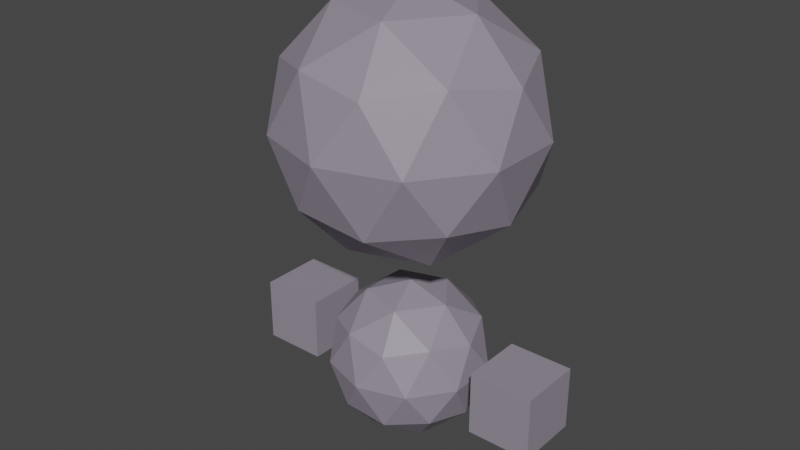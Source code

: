# Source: robot_prototype.blend  (saved by Blender 3.6.11; exported with 4.5.12 LTS)
import bpy
from mathutils import Matrix  # noqa: F401  (used for matrix-valued properties, if any)

bpy.ops.wm.read_factory_settings(use_empty=True)
scene = bpy.context.scene
scene.name = 'Scene'

# ---- collections
col_collection = bpy.data.collections.new('Collection'); scene.collection.children.link(col_collection)

# ---- materials (node trees are filled in below, after node groups)
mat_material_002 = bpy.data.materials.new('Material.002')
mat_material_002.use_transparent_shadow = False
mat_material_001 = bpy.data.materials.new('Material.001')
mat_material_001.use_transparent_shadow = False
mat_material_003 = bpy.data.materials.new('Material.003')
mat_material_003.use_transparent_shadow = False

# ---- material node trees
mat_material_002.use_nodes = True; mat_material_002.node_tree.nodes.clear()
_N = mat_material_002.node_tree.nodes; _L = mat_material_002.node_tree.links
n0 = _N.new('ShaderNodeBsdfPrincipled'); n0.name = 'Principled BSDF'; n0.location = (10, 300)
n0.distribution = 'GGX'
n0.subsurface_method = 'RANDOM_WALK_SKIN'
n0.inputs[0].default_value = (0.2874, 0.2538, 0.3147, 1.0)
n0.inputs[3].default_value = 1.45
n0.inputs[27].default_value = (0.0, 0.0, 0.0, 1.0)
n0.inputs[28].default_value = 1.0
n1 = _N.new('ShaderNodeOutputMaterial'); n1.name = 'Material Output'; n1.location = (300, 300)
_L.new(n0.outputs[0], n1.inputs[0])
n1.is_active_output = True
mat_material_001.use_nodes = True; mat_material_001.node_tree.nodes.clear()
_N = mat_material_001.node_tree.nodes; _L = mat_material_001.node_tree.links
n0 = _N.new('ShaderNodeBsdfPrincipled'); n0.name = 'Principled BSDF'; n0.location = (10, 300)
n0.distribution = 'GGX'
n0.subsurface_method = 'RANDOM_WALK_SKIN'
n0.inputs[0].default_value = (0.01165, 0.00225, 0.02281, 1.0)
n0.inputs[3].default_value = 1.45
n0.inputs[27].default_value = (0.0, 0.0, 0.0, 1.0)
n0.inputs[28].default_value = 1.0
n1 = _N.new('ShaderNodeOutputMaterial'); n1.name = 'Material Output'; n1.location = (300, 300)
_L.new(n0.outputs[0], n1.inputs[0])
n1.is_active_output = True
mat_material_003.use_nodes = True; mat_material_003.node_tree.nodes.clear()
_N = mat_material_003.node_tree.nodes; _L = mat_material_003.node_tree.links
n0 = _N.new('ShaderNodeBsdfPrincipled'); n0.name = 'Principled BSDF'; n0.location = (10, 300)
n0.distribution = 'GGX'
n0.subsurface_method = 'RANDOM_WALK_SKIN'
n0.inputs[0].default_value = (0.2874, 0.2538, 0.3147, 1.0)
n0.inputs[3].default_value = 1.45
n0.inputs[27].default_value = (0.0, 0.0, 0.0, 1.0)
n0.inputs[28].default_value = 1.0
n1 = _N.new('ShaderNodeOutputMaterial'); n1.name = 'Material Output'; n1.location = (300, 300)
_L.new(n0.outputs[0], n1.inputs[0])
n1.is_active_output = True

# ---- world
world_world = bpy.data.worlds.new('World'); scene.world = world_world
world_world.use_nodes = True; world_world.node_tree.nodes.clear()
_N = world_world.node_tree.nodes; _L = world_world.node_tree.links
n0 = _N.new('ShaderNodeOutputWorld'); n0.name = 'World Output'; n0.location = (300, 300)
n1 = _N.new('ShaderNodeBackground'); n1.name = 'Background'; n1.location = (10, 300)
n1.inputs[0].default_value = (0.05088, 0.05088, 0.05088, 1.0)
_L.new(n1.outputs[0], n0.inputs[0])
n0.is_active_output = True
world_world.color = (0.05088, 0.05088, 0.05088)
world_world.use_sun_shadow = False
world_world.sun_shadow_jitter_overblur = 0.0

# ---- meshes
me_icosphere = bpy.data.meshes.new('Icosphere')
me_icosphere.from_pydata([(0.0, 0.0, -1.0), (0.7236, -0.5257, -0.4472), (-0.2764, -0.8506, -0.4472), (-0.8944, 0.0, -0.4472), (-0.2764, 0.8506, -0.4472), (0.7236, 0.5257, -0.4472), (0.2764, -0.8506, 0.4472), (-0.7236, -0.5257, 0.4472), (-0.7236, 0.5257, 0.4472), (0.2764, 0.8506, 0.4472), (0.8944, 0.0, 0.4472), (0.0, 0.0, 1.0), (-0.1625, -0.5, -0.8507), (0.4253, -0.309, -0.8507), (0.2629, -0.809, -0.5257), (0.8506, 0.0, -0.5257), (0.4253, 0.309, -0.8507), (-0.5257, 0.0, -0.8507), (-0.6882, -0.5, -0.5257), (-0.1625, 0.5, -0.8507), (-0.6882, 0.5, -0.5257), (0.2629, 0.809, -0.5257), (0.9511, -0.309, 0.0), (0.9511, 0.309, 0.0), (0.0, -1.0, 0.0), (0.5878, -0.809, 0.0), (-0.9511, -0.309, 0.0), (-0.5878, -0.809, 0.0), (-0.5878, 0.809, 0.0), (-0.9511, 0.309, 0.0), (0.5878, 0.809, 0.0), (0.0, 1.0, 0.0), (0.6882, -0.5, 0.5257), (-0.2629, -0.809, 0.5257), (-0.8506, 0.0, 0.5257), (-0.2629, 0.809, 0.5257), (0.6882, 0.5, 0.5257), (0.1625, -0.5, 0.8507), (0.5257, 0.0, 0.8507), (-0.4253, -0.309, 0.8507), (-0.4253, 0.309, 0.8507), (0.1625, 0.5, 0.8507)], [], [(0, 13, 12), (1, 13, 15), (0, 12, 17), (0, 17, 19), (0, 19, 16), (1, 15, 22), (2, 14, 24), (3, 18, 26), (4, 20, 28), (5, 21, 30), (1, 22, 25), (2, 24, 27), (3, 26, 29), (4, 28, 31), (5, 30, 23), (6, 32, 37), (7, 33, 39), (8, 34, 40), (9, 35, 41), (10, 36, 38), (38, 41, 11), (38, 36, 41), (36, 9, 41), (41, 40, 11), (41, 35, 40), (35, 8, 40), (40, 39, 11), (40, 34, 39), (34, 7, 39), (39, 37, 11), (39, 33, 37), (33, 6, 37), (37, 38, 11), (37, 32, 38), (32, 10, 38), (23, 36, 10), (23, 30, 36), (30, 9, 36), (31, 35, 9), (31, 28, 35), (28, 8, 35), (29, 34, 8), (29, 26, 34), (26, 7, 34), (27, 33, 7), (27, 24, 33), (24, 6, 33), (25, 32, 6), (25, 22, 32), (22, 10, 32), (30, 31, 9), (30, 21, 31), (21, 4, 31), (28, 29, 8), (28, 20, 29), (20, 3, 29), (26, 27, 7), (26, 18, 27), (18, 2, 27), (24, 25, 6), (24, 14, 25), (14, 1, 25), (22, 23, 10), (22, 15, 23), (15, 5, 23), (16, 21, 5), (16, 19, 21), (19, 4, 21), (19, 20, 4), (19, 17, 20), (17, 3, 20), (17, 18, 3), (17, 12, 18), (12, 2, 18), (15, 16, 5), (15, 13, 16), (13, 0, 16), (12, 14, 2), (12, 13, 14), (13, 1, 14)])
_uv = me_icosphere.uv_layers.new(name='UVMap')
_uv.uv.foreach_set('vector', [0.1818, 0.0, 0.2273, 0.07873, 0.1364, 0.07873, 0.2727, 0.1575, 0.3182, 0.07873, 0.3636, 0.1575, 0.9091, 0.0, 0.9545, 0.07873, 0.8636, 0.07873, 0.7273, 0.0, 0.7727, 0.07873, 0.6818, 0.07873, 0.5455, 0.0, 0.5909, 0.07873, 0.5, 0.07873, 0.2727, 0.1575, 0.3636, 0.1575, 0.3182, 0.2362, 0.09091, 0.1575, 0.1818, 0.1575, 0.1364, 0.2362, 0.8182, 0.1575, 0.9091, 0.1575, 0.8636, 0.2362, 0.6364, 0.1575, 0.7273, 0.1575, 0.6818, 0.2362, 0.4545, 0.1575, 0.5455, 0.1575, 0.5, 0.2362, 0.2727, 0.1575, 0.3182, 0.2362, 0.2273, 0.2362, 0.09091, 0.1575, 0.1364, 0.2362, 0.04546, 0.2362, 0.8182, 0.1575, 0.8636, 0.2362, 0.7727, 0.2362, 0.6364, 0.1575, 0.6818, 0.2362, 0.5909, 0.2362, 0.4545, 0.1575, 0.5, 0.2362, 0.4091, 0.2362, 0.1818, 0.3149, 0.2727, 0.3149, 0.2273, 0.3937, 0.0, 0.3149, 0.09091, 0.3149, 0.04546, 0.3937, 0.7273, 0.3149, 0.8182, 0.3149, 0.7727, 0.3937, 0.5455, 0.3149, 0.6364, 0.3149, 0.5909, 0.3937, 0.3636, 0.3149, 0.4545, 0.3149, 0.4091, 0.3937, 0.4091, 0.3937, 0.5, 0.3937, 0.4545, 0.4724, 0.4091, 0.3937, 0.4545, 0.3149, 0.5, 0.3937, 0.4545, 0.3149, 0.5455, 0.3149, 0.5, 0.3937, 0.5909, 0.3937, 0.6818, 0.3937, 0.6364, 0.4724, 0.5909, 0.3937, 0.6364, 0.3149, 0.6818, 0.3937, 0.6364, 0.3149, 0.7273, 0.3149, 0.6818, 0.3937, 0.7727, 0.3937, 0.8636, 0.3937, 0.8182, 0.4724, 0.7727, 0.3937, 0.8182, 0.3149, 0.8636, 0.3937, 0.8182, 0.3149, 0.9091, 0.3149, 0.8636, 0.3937, 0.04546, 0.3937, 0.1364, 0.3937, 0.09091, 0.4724, 0.04546, 0.3937, 0.09091, 0.3149, 0.1364, 0.3937, 0.09091, 0.3149, 0.1818, 0.3149, 0.1364, 0.3937, 0.2273, 0.3937, 0.3182, 0.3937, 0.2727, 0.4724, 0.2273, 0.3937, 0.2727, 0.3149, 0.3182, 0.3937, 0.2727, 0.3149, 0.3636, 0.3149, 0.3182, 0.3937, 0.4091, 0.2362, 0.4545, 0.3149, 0.3636, 0.3149, 0.4091, 0.2362, 0.5, 0.2362, 0.4545, 0.3149, 0.5, 0.2362, 0.5455, 0.3149, 0.4545, 0.3149, 0.5909, 0.2362, 0.6364, 0.3149, 0.5455, 0.3149, 0.5909, 0.2362, 0.6818, 0.2362, 0.6364, 0.3149, 0.6818, 0.2362, 0.7273, 0.3149, 0.6364, 0.3149, 0.7727, 0.2362, 0.8182, 0.3149, 0.7273, 0.3149, 0.7727, 0.2362, 0.8636, 0.2362, 0.8182, 0.3149, 0.8636, 0.2362, 0.9091, 0.3149, 0.8182, 0.3149, 0.04546, 0.2362, 0.09091, 0.3149, 0.0, 0.3149, 0.04546, 0.2362, 0.1364, 0.2362, 0.09091, 0.3149, 0.1364, 0.2362, 0.1818, 0.3149, 0.09091, 0.3149, 0.2273, 0.2362, 0.2727, 0.3149, 0.1818, 0.3149, 0.2273, 0.2362, 0.3182, 0.2362, 0.2727, 0.3149, 0.3182, 0.2362, 0.3636, 0.3149, 0.2727, 0.3149, 0.5, 0.2362, 0.5909, 0.2362, 0.5455, 0.3149, 0.5, 0.2362, 0.5455, 0.1575, 0.5909, 0.2362, 0.5455, 0.1575, 0.6364, 0.1575, 0.5909, 0.2362, 0.6818, 0.2362, 0.7727, 0.2362, 0.7273, 0.3149, 0.6818, 0.2362, 0.7273, 0.1575, 0.7727, 0.2362, 0.7273, 0.1575, 0.8182, 0.1575, 0.7727, 0.2362, 0.8636, 0.2362, 0.9545, 0.2362, 0.9091, 0.3149, 0.8636, 0.2362, 0.9091, 0.1575, 0.9545, 0.2362, 0.9091, 0.1575, 1.0, 0.1575, 0.9545, 0.2362, 0.1364, 0.2362, 0.2273, 0.2362, 0.1818, 0.3149, 0.1364, 0.2362, 0.1818, 0.1575, 0.2273, 0.2362, 0.1818, 0.1575, 0.2727, 0.1575, 0.2273, 0.2362, 0.3182, 0.2362, 0.4091, 0.2362, 0.3636, 0.3149, 0.3182, 0.2362, 0.3636, 0.1575, 0.4091, 0.2362, 0.3636, 0.1575, 0.4545, 0.1575, 0.4091, 0.2362, 0.5, 0.07873, 0.5455, 0.1575, 0.4545, 0.1575, 0.5, 0.07873, 0.5909, 0.07873, 0.5455, 0.1575, 0.5909, 0.07873, 0.6364, 0.1575, 0.5455, 0.1575, 0.6818, 0.07873, 0.7273, 0.1575, 0.6364, 0.1575, 0.6818, 0.07873, 0.7727, 0.07873, 0.7273, 0.1575, 0.7727, 0.07873, 0.8182, 0.1575, 0.7273, 0.1575, 0.8636, 0.07873, 0.9091, 0.1575, 0.8182, 0.1575, 0.8636, 0.07873, 0.9545, 0.07873, 0.9091, 0.1575, 0.9545, 0.07873, 1.0, 0.1575, 0.9091, 0.1575, 0.3636, 0.1575, 0.4091, 0.07873, 0.4545, 0.1575, 0.3636, 0.1575, 0.3182, 0.07873, 0.4091, 0.07873, 0.3182, 0.07873, 0.3636, 0.0, 0.4091, 0.07873, 0.1364, 0.07873, 0.1818, 0.1575, 0.09091, 0.1575, 0.1364, 0.07873, 0.2273, 0.07873, 0.1818, 0.1575, 0.2273, 0.07873, 0.2727, 0.1575, 0.1818, 0.1575])
me_icosphere.materials.append(mat_material_002)
me_icosphere.update()
me_icosphere_001 = bpy.data.meshes.new('Icosphere.001')
me_icosphere_001.from_pydata([(0.0, 0.0, -1.0), (0.7236, -0.5257, -0.4472), (-0.2764, -0.8506, -0.4472), (-0.8944, 0.0, -0.4472), (-0.2764, 0.8506, -0.4472), (0.7236, 0.5257, -0.4472), (0.2764, -0.8506, 0.4472), (-0.7236, -0.5257, 0.4472), (-0.7236, 0.5257, 0.4472), (0.2764, 0.8506, 0.4472), (0.8944, 0.0, 0.4472), (0.0, 0.0, 1.0), (-0.1625, -0.5, -0.8507), (0.4253, -0.309, -0.8507), (0.2629, -0.809, -0.5257), (0.8506, 0.0, -0.5257), (0.4253, 0.309, -0.8507), (-0.5257, 0.0, -0.8507), (-0.6882, -0.5, -0.5257), (-0.1625, 0.5, -0.8507), (-0.6882, 0.5, -0.5257), (0.2629, 0.809, -0.5257), (0.9511, -0.309, 0.0), (0.9511, 0.309, 0.0), (0.0, -1.0, 0.0), (0.5878, -0.809, 0.0), (-0.9511, -0.309, 0.0), (-0.5878, -0.809, 0.0), (-0.5878, 0.809, 0.0), (-0.9511, 0.309, 0.0), (0.5878, 0.809, 0.0), (0.0, 1.0, 0.0), (0.6882, -0.5, 0.5257), (-0.2629, -0.809, 0.5257), (-0.8506, 0.0, 0.5257), (-0.2629, 0.809, 0.5257), (0.6882, 0.5, 0.5257), (0.1625, -0.5, 0.8507), (0.5257, 0.0, 0.8507), (-0.4253, -0.309, 0.8507), (-0.4253, 0.309, 0.8507), (0.1625, 0.5, 0.8507)], [], [(0, 13, 12), (1, 13, 15), (0, 12, 17), (0, 17, 19), (0, 19, 16), (1, 15, 22), (2, 14, 24), (3, 18, 26), (4, 20, 28), (5, 21, 30), (1, 22, 25), (2, 24, 27), (3, 26, 29), (4, 28, 31), (5, 30, 23), (6, 32, 37), (7, 33, 39), (8, 34, 40), (9, 35, 41), (10, 36, 38), (38, 41, 11), (38, 36, 41), (36, 9, 41), (41, 40, 11), (41, 35, 40), (35, 8, 40), (40, 39, 11), (40, 34, 39), (34, 7, 39), (39, 37, 11), (39, 33, 37), (33, 6, 37), (37, 38, 11), (37, 32, 38), (32, 10, 38), (23, 36, 10), (23, 30, 36), (30, 9, 36), (31, 35, 9), (31, 28, 35), (28, 8, 35), (29, 34, 8), (29, 26, 34), (26, 7, 34), (27, 33, 7), (27, 24, 33), (24, 6, 33), (25, 32, 6), (25, 22, 32), (22, 10, 32), (30, 31, 9), (30, 21, 31), (21, 4, 31), (28, 29, 8), (28, 20, 29), (20, 3, 29), (26, 27, 7), (26, 18, 27), (18, 2, 27), (24, 25, 6), (24, 14, 25), (14, 1, 25), (22, 23, 10), (22, 15, 23), (15, 5, 23), (16, 21, 5), (16, 19, 21), (19, 4, 21), (19, 20, 4), (19, 17, 20), (17, 3, 20), (17, 18, 3), (17, 12, 18), (12, 2, 18), (15, 16, 5), (15, 13, 16), (13, 0, 16), (12, 14, 2), (12, 13, 14), (13, 1, 14)])
_uv = me_icosphere_001.uv_layers.new(name='UVMap')
_uv.uv.foreach_set('vector', [0.1818, 0.0, 0.2273, 0.07873, 0.1364, 0.07873, 0.2727, 0.1575, 0.3182, 0.07873, 0.3636, 0.1575, 0.9091, 0.0, 0.9545, 0.07873, 0.8636, 0.07873, 0.7273, 0.0, 0.7727, 0.07873, 0.6818, 0.07873, 0.5455, 0.0, 0.5909, 0.07873, 0.5, 0.07873, 0.2727, 0.1575, 0.3636, 0.1575, 0.3182, 0.2362, 0.09091, 0.1575, 0.1818, 0.1575, 0.1364, 0.2362, 0.8182, 0.1575, 0.9091, 0.1575, 0.8636, 0.2362, 0.6364, 0.1575, 0.7273, 0.1575, 0.6818, 0.2362, 0.4545, 0.1575, 0.5455, 0.1575, 0.5, 0.2362, 0.2727, 0.1575, 0.3182, 0.2362, 0.2273, 0.2362, 0.09091, 0.1575, 0.1364, 0.2362, 0.04546, 0.2362, 0.8182, 0.1575, 0.8636, 0.2362, 0.7727, 0.2362, 0.6364, 0.1575, 0.6818, 0.2362, 0.5909, 0.2362, 0.4545, 0.1575, 0.5, 0.2362, 0.4091, 0.2362, 0.1818, 0.3149, 0.2727, 0.3149, 0.2273, 0.3937, 0.0, 0.3149, 0.09091, 0.3149, 0.04546, 0.3937, 0.7273, 0.3149, 0.8182, 0.3149, 0.7727, 0.3937, 0.5455, 0.3149, 0.6364, 0.3149, 0.5909, 0.3937, 0.3636, 0.3149, 0.4545, 0.3149, 0.4091, 0.3937, 0.4091, 0.3937, 0.5, 0.3937, 0.4545, 0.4724, 0.4091, 0.3937, 0.4545, 0.3149, 0.5, 0.3937, 0.4545, 0.3149, 0.5455, 0.3149, 0.5, 0.3937, 0.5909, 0.3937, 0.6818, 0.3937, 0.6364, 0.4724, 0.5909, 0.3937, 0.6364, 0.3149, 0.6818, 0.3937, 0.6364, 0.3149, 0.7273, 0.3149, 0.6818, 0.3937, 0.7727, 0.3937, 0.8636, 0.3937, 0.8182, 0.4724, 0.7727, 0.3937, 0.8182, 0.3149, 0.8636, 0.3937, 0.8182, 0.3149, 0.9091, 0.3149, 0.8636, 0.3937, 0.04546, 0.3937, 0.1364, 0.3937, 0.09091, 0.4724, 0.04546, 0.3937, 0.09091, 0.3149, 0.1364, 0.3937, 0.09091, 0.3149, 0.1818, 0.3149, 0.1364, 0.3937, 0.2273, 0.3937, 0.3182, 0.3937, 0.2727, 0.4724, 0.2273, 0.3937, 0.2727, 0.3149, 0.3182, 0.3937, 0.2727, 0.3149, 0.3636, 0.3149, 0.3182, 0.3937, 0.4091, 0.2362, 0.4545, 0.3149, 0.3636, 0.3149, 0.4091, 0.2362, 0.5, 0.2362, 0.4545, 0.3149, 0.5, 0.2362, 0.5455, 0.3149, 0.4545, 0.3149, 0.5909, 0.2362, 0.6364, 0.3149, 0.5455, 0.3149, 0.5909, 0.2362, 0.6818, 0.2362, 0.6364, 0.3149, 0.6818, 0.2362, 0.7273, 0.3149, 0.6364, 0.3149, 0.7727, 0.2362, 0.8182, 0.3149, 0.7273, 0.3149, 0.7727, 0.2362, 0.8636, 0.2362, 0.8182, 0.3149, 0.8636, 0.2362, 0.9091, 0.3149, 0.8182, 0.3149, 0.04546, 0.2362, 0.09091, 0.3149, 0.0, 0.3149, 0.04546, 0.2362, 0.1364, 0.2362, 0.09091, 0.3149, 0.1364, 0.2362, 0.1818, 0.3149, 0.09091, 0.3149, 0.2273, 0.2362, 0.2727, 0.3149, 0.1818, 0.3149, 0.2273, 0.2362, 0.3182, 0.2362, 0.2727, 0.3149, 0.3182, 0.2362, 0.3636, 0.3149, 0.2727, 0.3149, 0.5, 0.2362, 0.5909, 0.2362, 0.5455, 0.3149, 0.5, 0.2362, 0.5455, 0.1575, 0.5909, 0.2362, 0.5455, 0.1575, 0.6364, 0.1575, 0.5909, 0.2362, 0.6818, 0.2362, 0.7727, 0.2362, 0.7273, 0.3149, 0.6818, 0.2362, 0.7273, 0.1575, 0.7727, 0.2362, 0.7273, 0.1575, 0.8182, 0.1575, 0.7727, 0.2362, 0.8636, 0.2362, 0.9545, 0.2362, 0.9091, 0.3149, 0.8636, 0.2362, 0.9091, 0.1575, 0.9545, 0.2362, 0.9091, 0.1575, 1.0, 0.1575, 0.9545, 0.2362, 0.1364, 0.2362, 0.2273, 0.2362, 0.1818, 0.3149, 0.1364, 0.2362, 0.1818, 0.1575, 0.2273, 0.2362, 0.1818, 0.1575, 0.2727, 0.1575, 0.2273, 0.2362, 0.3182, 0.2362, 0.4091, 0.2362, 0.3636, 0.3149, 0.3182, 0.2362, 0.3636, 0.1575, 0.4091, 0.2362, 0.3636, 0.1575, 0.4545, 0.1575, 0.4091, 0.2362, 0.5, 0.07873, 0.5455, 0.1575, 0.4545, 0.1575, 0.5, 0.07873, 0.5909, 0.07873, 0.5455, 0.1575, 0.5909, 0.07873, 0.6364, 0.1575, 0.5455, 0.1575, 0.6818, 0.07873, 0.7273, 0.1575, 0.6364, 0.1575, 0.6818, 0.07873, 0.7727, 0.07873, 0.7273, 0.1575, 0.7727, 0.07873, 0.8182, 0.1575, 0.7273, 0.1575, 0.8636, 0.07873, 0.9091, 0.1575, 0.8182, 0.1575, 0.8636, 0.07873, 0.9545, 0.07873, 0.9091, 0.1575, 0.9545, 0.07873, 1.0, 0.1575, 0.9091, 0.1575, 0.3636, 0.1575, 0.4091, 0.07873, 0.4545, 0.1575, 0.3636, 0.1575, 0.3182, 0.07873, 0.4091, 0.07873, 0.3182, 0.07873, 0.3636, 0.0, 0.4091, 0.07873, 0.1364, 0.07873, 0.1818, 0.1575, 0.09091, 0.1575, 0.1364, 0.07873, 0.2273, 0.07873, 0.1818, 0.1575, 0.2273, 0.07873, 0.2727, 0.1575, 0.1818, 0.1575])
me_icosphere_001.materials.append(mat_material_002)
me_icosphere_001.update()
me_cube_001 = bpy.data.meshes.new('Cube.001')
me_cube_001.from_pydata([(-1.0, -1.0, -1.0), (-1.0, -1.0, 1.0), (-1.0, 1.0, -1.0), (-1.0, 1.0, 1.0), (1.0, -1.0, -1.0), (1.0, -1.0, 1.0), (1.0, 1.0, -1.0), (1.0, 1.0, 1.0)], [], [(0, 1, 3, 2), (2, 3, 7, 6), (6, 7, 5, 4), (4, 5, 1, 0), (2, 6, 4, 0), (7, 3, 1, 5)])
_uv = me_cube_001.uv_layers.new(name='UVMap')
_uv.uv.foreach_set('vector', [0.375, 0.0, 0.625, 0.0, 0.625, 0.25, 0.375, 0.25, 0.375, 0.25, 0.625, 0.25, 0.625, 0.5, 0.375, 0.5, 0.375, 0.5, 0.625, 0.5, 0.625, 0.75, 0.375, 0.75, 0.375, 0.75, 0.625, 0.75, 0.625, 1.0, 0.375, 1.0, 0.125, 0.5, 0.375, 0.5, 0.375, 0.75, 0.125, 0.75, 0.625, 0.5, 0.875, 0.5, 0.875, 0.75, 0.625, 0.75])
me_cube_001.materials.append(mat_material_002)
me_cube_001.update()
me_cube_002 = bpy.data.meshes.new('Cube.002')
me_cube_002.from_pydata([(-1.0, -1.0, -1.0), (-1.0, -1.0, 1.0), (-1.0, 1.0, -1.0), (-1.0, 1.0, 1.0), (1.0, -1.0, -1.0), (1.0, -1.0, 1.0), (1.0, 1.0, -1.0), (1.0, 1.0, 1.0)], [], [(0, 1, 3, 2), (2, 3, 7, 6), (6, 7, 5, 4), (4, 5, 1, 0), (2, 6, 4, 0), (7, 3, 1, 5)])
_uv = me_cube_002.uv_layers.new(name='UVMap')
_uv.uv.foreach_set('vector', [0.375, 0.0, 0.625, 0.0, 0.625, 0.25, 0.375, 0.25, 0.375, 0.25, 0.625, 0.25, 0.625, 0.5, 0.375, 0.5, 0.375, 0.5, 0.625, 0.5, 0.625, 0.75, 0.375, 0.75, 0.375, 0.75, 0.625, 0.75, 0.625, 1.0, 0.375, 1.0, 0.125, 0.5, 0.375, 0.5, 0.375, 0.75, 0.125, 0.75, 0.625, 0.5, 0.875, 0.5, 0.875, 0.75, 0.625, 0.75])
me_cube_002.materials.append(mat_material_003)
me_cube_002.update()

# ---- curves / text
cu_surftorus = bpy.data.curves.new('SurfTorus', 'CURVE')
cu_surftorus.dimensions = '3D'
_sp = cu_surftorus.splines.new('NURBS'); _sp.points.add(63)
_sp.points.foreach_set('co', [-0.75, 0.0, -0.25, 1.0, -1.0, 0.0, -0.25, 0.7071, -1.0, 0.0, 0.0, 1.0, -1.0, 0.0, 0.25, 0.7071, -0.75, 0.0, 0.25, 1.0, -0.5, 0.0, 0.25, 0.7071, -0.5, 0.0, 0.0, 1.0, -0.5, 0.0, -0.25, 0.7071, -0.75, -0.75, -0.25, 0.7071, -1.0, -1.0, -0.25, 0.5, -1.0, -1.0, 0.0, 0.7071, -1.0, -1.0, 0.25, 0.5, -0.75, -0.75, 0.25, 0.7071, -0.5, -0.5, 0.25, 0.5, -0.5, -0.5, 0.0, 0.7071, -0.5, -0.5, -0.25, 0.5, 0.0, -0.75, -0.25, 1.0, 0.0, -1.0, -0.25, 0.7071, 0.0, -1.0, 0.0, 1.0, 0.0, -1.0, 0.25, 0.7071, 0.0, -0.75, 0.25, 1.0, 0.0, -0.5, 0.25, 0.7071, 0.0, -0.5, 0.0, 1.0, 0.0, -0.5, -0.25, 0.7071, 0.75, -0.75, -0.25, 0.7071, 1.0, -1.0, -0.25, 0.5, 1.0, -1.0, 0.0, 0.7071, 1.0, -1.0, 0.25, 0.5, 0.75, -0.75, 0.25, 0.7071, 0.5, -0.5, 0.25, 0.5, 0.5, -0.5, 0.0, 0.7071, 0.5, -0.5, -0.25, 0.5, 0.75, 0.0, -0.25, 1.0, 1.0, 0.0, -0.25, 0.7071, 1.0, 0.0, 0.0, 1.0, 1.0, 0.0, 0.25, 0.7071, 0.75, 0.0, 0.25, 1.0, 0.5, 0.0, 0.25, 0.7071, 0.5, 0.0, 0.0, 1.0, 0.5, 0.0, -0.25, 0.7071, 0.75, 0.75, -0.25, 0.7071, 1.0, 1.0, -0.25, 0.5, 1.0, 1.0, 0.0, 0.7071, 1.0, 1.0, 0.25, 0.5, 0.75, 0.75, 0.25, 0.7071, 0.5, 0.5, 0.25, 0.5, 0.5, 0.5, 0.0, 0.7071, 0.5, 0.5, -0.25, 0.5, 0.0, 0.75, -0.25, 1.0, 0.0, 1.0, -0.25, 0.7071, 0.0, 1.0, 0.0, 1.0, 0.0, 1.0, 0.25, 0.7071, 0.0, 0.75, 0.25, 1.0, 0.0, 0.5, 0.25, 0.7071, 0.0, 0.5, 0.0, 1.0, 0.0, 0.5, -0.25, 0.7071, -0.75, 0.75, -0.25, 0.7071, -1.0, 1.0, -0.25, 0.5, -1.0, 1.0, 0.0, 0.7071, -1.0, 1.0, 0.25, 0.5, -0.75, 0.75, 0.25, 0.7071, -0.5, 0.5, 0.25, 0.5, -0.5, 0.5, 0.0, 0.7071, -0.5, 0.5, -0.25, 0.5])
_sp.order_u = 3
_sp.order_v = 3
_sp.resolution_u = 4
_sp.resolution_v = 4
_sp.use_cyclic_u = True
_sp.use_cyclic_v = True
_sp.use_endpoint_u = True
_sp.use_endpoint_v = True
_sp.use_bezier_u = True
_sp.use_bezier_v = True
cu_surftorus.materials.append(mat_material_001)
cu_surftorus.resolution_u = 4
cu_surftorus.resolution_v = 4
cu_surftorus.fill_mode = 'FULL'

# ---- objects
ob_body = bpy.data.objects.new('body', me_icosphere)
ob_head = bpy.data.objects.new('head', me_icosphere_001)
ob_visor = bpy.data.objects.new('visor', cu_surftorus)
ob_left_hand = bpy.data.objects.new('left hand', me_cube_001)
ob_right_hand = bpy.data.objects.new('right hand', me_cube_002)

# ---- transforms, parenting, visibility, modifiers, constraints
ob_body.location = (0.0, 0.0, 0.0)
ob_body.scale = (0.5, 0.5, 0.5)
ob_head.location = (0.0, 0.0, 1.5)
ob_head.scale = (0.8, 0.8, 0.8)
ob_visor.location = (0.0, -0.2, 1.5)
ob_visor.scale = (0.8, 0.8, 1.0)
ob_visor.empty_image_offset = (0.0, 0.0)
ob_left_hand.location = (0.8, 0.0, 0.0)
ob_left_hand.scale = (0.2, 0.2, 0.2)
ob_right_hand.location = (-0.8, 0.0, 0.0)
ob_right_hand.scale = (0.2, 0.2, 0.2)

# ---- collection membership
col_collection.objects.link(ob_body)
col_collection.objects.link(ob_head)
col_collection.objects.link(ob_visor)
col_collection.objects.link(ob_left_hand)
col_collection.objects.link(ob_right_hand)

# ---- scene / render settings (as saved in the file)
scene.frame_start = 1; scene.frame_end = 250; scene.frame_set(1)
scene.render.engine = 'BLENDER_EEVEE_NEXT'
scene.cycles.sampling_pattern = 'TABULATED_SOBOL'
scene.view_settings.view_transform = 'Filmic'
bpy.context.view_layer.update()

# ---- added for rendering (the .blend has no active camera and no usable light): camera, sun
cam_auto = bpy.data.cameras.new('AutoCamera')
cam_auto.lens = 50.0
cam_auto.sensor_width = 36.0
cam_auto.clip_end = 1000.0
ob_auto_camera = bpy.data.objects.new('AutoCamera', cam_auto)
scene.collection.objects.link(ob_auto_camera)
ob_auto_camera.location = (3.59292, -4.41151, 3.77434)
ob_auto_camera.rotation_euler = (1.09748, -7.21219e-08, 0.694738)
scene.camera = ob_auto_camera
light_auto_sun = bpy.data.lights.new('AutoSun', 'SUN')
light_auto_sun.energy = 3.0
light_auto_sun.angle = 0.0523599
ob_auto_sun = bpy.data.objects.new('AutoSun', light_auto_sun)
scene.collection.objects.link(ob_auto_sun)
ob_auto_sun.rotation_euler = (0.872665, 0.174533, 0.523599)
bpy.context.view_layer.update()

